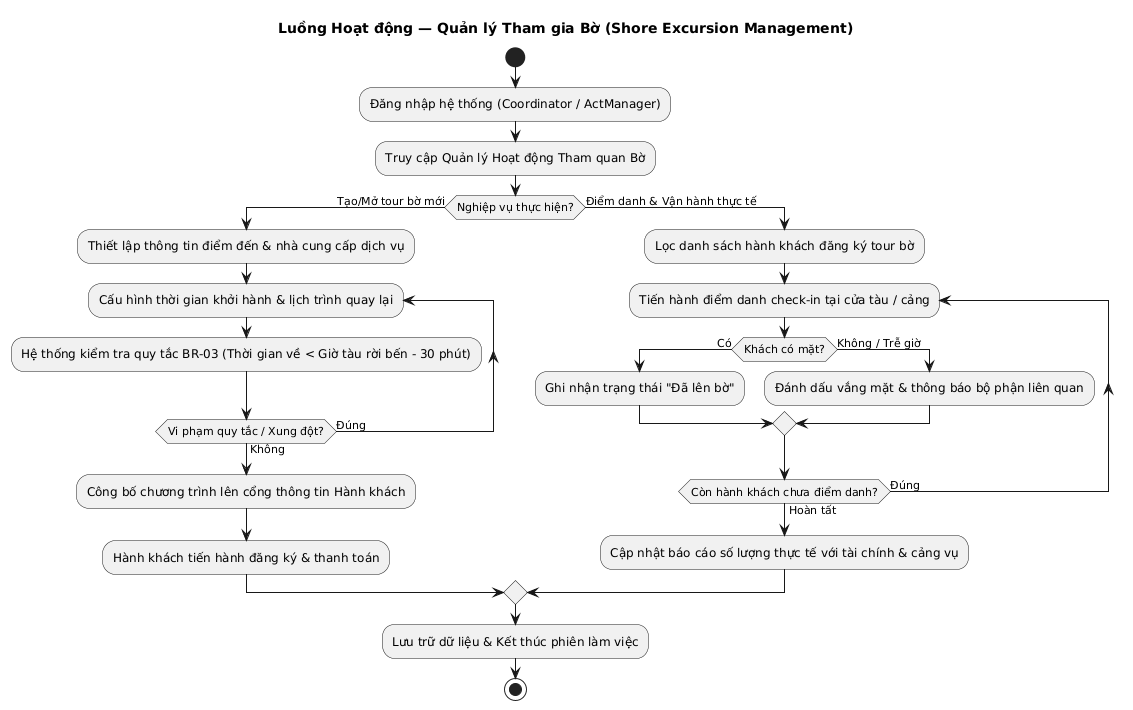

The diagram above was rendered by PlantUML. Its source (embedded in the PNG):
@startuml
skinparam defaultTextAlignment center
title Luồng Hoạt động — Quản lý Tham gia Bờ (Shore Excursion Management)

start
:Đăng nhập hệ thống (Coordinator / ActManager);
:Truy cập Quản lý Hoạt động Tham quan Bờ;

if (Nghiệp vụ thực hiện?) then (Tạo/Mở tour bờ mới)
  :Thiết lập thông tin điểm đến & nhà cung cấp dịch vụ;
  repeat :Cấu hình thời gian khởi hành & lịch trình quay lại;
    :Hệ thống kiểm tra quy tắc BR-03 (Thời gian về < Giờ tàu rời bến - 30 phút);
  repeat while (Vi phạm quy tắc / Xung đột?) is (Đúng) not (Không)
  :Công bố chương trình lên cổng thông tin Hành khách;
  :Hành khách tiến hành đăng ký & thanh toán;
else (Điểm danh & Vận hành thực tế)
  :Lọc danh sách hành khách đăng ký tour bờ;
  repeat :Tiến hành điểm danh check-in tại cửa tàu / cảng;
    if (Khách có mặt?) then (Có)
      :Ghi nhận trạng thái "Đã lên bờ";
    else (Không / Trễ giờ)
      :Đánh dấu vắng mặt & thông báo bộ phận liên quan;
    endif
  repeat while (Còn hành khách chưa điểm danh?) is (Đúng) not (Hoàn tất)
  :Cập nhật báo cáo số lượng thực tế với tài chính & cảng vụ;
endif

:Lưu trữ dữ liệu & Kết thúc phiên làm việc;
stop
@enduml